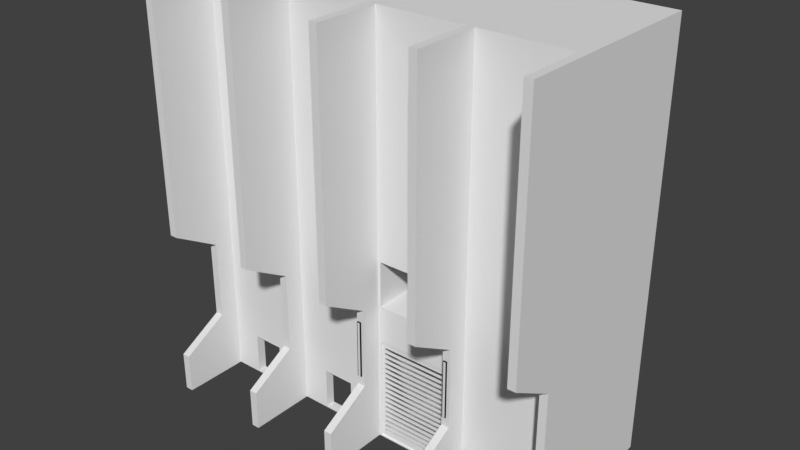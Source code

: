# Source: Entrance.blend  (saved by Blender 2.79.0; exported with 4.5.12 LTS)
import bpy
from mathutils import Matrix  # noqa: F401  (used for matrix-valued properties, if any)

bpy.ops.wm.read_factory_settings(use_empty=True)
scene = bpy.context.scene
scene.name = 'Scene'

# ---- collections
col_collection_1 = bpy.data.collections.new('Collection 1'); scene.collection.children.link(col_collection_1)

# ---- materials (node trees are filled in below, after node groups)
mat_gate = bpy.data.materials.new('Gate')
mat_gate.alpha_threshold = 0.0
mat_gate.use_transparent_shadow = False
mat_gate.roughness = 0.5
mat_illuminatorbody = bpy.data.materials.new('IlluminatorBody')
mat_illuminatorbody.alpha_threshold = 0.0
mat_illuminatorbody.use_transparent_shadow = False
mat_illuminatorbody.diffuse_color = (0.02026, 0.009252, 0.008138, 1.0)
mat_illuminatorbody.roughness = 0.5
mat_illuminatorlight = bpy.data.materials.new('IlluminatorLight')
mat_illuminatorlight.alpha_threshold = 0.0
mat_illuminatorlight.use_transparent_shadow = False
mat_illuminatorlight.roughness = 0.5
mat_concretewall = bpy.data.materials.new('ConcreteWall')
mat_concretewall.alpha_threshold = 0.0
mat_concretewall.use_transparent_shadow = False
mat_concretewall.roughness = 0.5

# ---- material node trees

# ---- world
world_world = bpy.data.worlds.new('World'); scene.world = world_world
world_world.color = (0.05088, 0.05088, 0.05088)
world_world.use_sun_shadow = False
world_world.sun_shadow_jitter_overblur = 0.0
world_world.cycles.sampling_method = 'MANUAL'

# ---- meshes
me_cylinder_001 = bpy.data.meshes.new('Cylinder.001')
me_cylinder_001.from_pydata([(-1.639e-09, 0.264, 0.6), (0.08158, 0.2511, 0.6), (0.1552, 0.2136, 0.6), (0.2136, 0.1552, 0.6), (0.2511, 0.08158, 0.6), (0.264, -2.514e-08, 0.6), (0.2511, -0.08158, 0.6), (0.2136, -0.1552, 0.6), (0.1552, -0.2136, 0.6), (0.08158, -0.2511, 0.6), (-8.766e-08, -0.264, 0.6), (-0.08158, -0.2511, 0.6), (-0.1552, -0.2136, 0.6), (-0.2136, -0.1552, 0.6), (-0.2511, -0.08158, 0.6), (-0.264, 2.413e-07, 0.6), (-0.2511, 0.08158, 0.6), (-0.2136, 0.1552, 0.6), (-0.1552, 0.2136, 0.6), (-0.08158, 0.2511, 0.6), (0.08158, 0.2511, 0.6), (-1.639e-09, 0.264, 0.6), (0.1552, 0.2136, 0.6), (0.2136, 0.1552, 0.6), (0.2511, 0.08158, 0.6), (0.264, -2.514e-08, 0.6), (0.2511, -0.08158, 0.6), (0.2136, -0.1552, 0.6), (0.1552, -0.2136, 0.6), (0.08158, -0.2511, 0.6), (-8.766e-08, -0.264, 0.6), (-0.08158, -0.2511, 0.6), (-0.1552, -0.2136, 0.6), (-0.2136, -0.1552, 0.6), (-0.2511, -0.08158, 0.6), (-0.264, 2.413e-07, 0.6), (-0.2511, 0.08158, 0.6), (-0.2136, 0.1552, 0.6), (-0.1552, 0.2136, 0.6), (-0.08158, 0.2511, 0.6), (0.08158, 0.2511, 0.62), (-1.639e-09, 0.264, 0.62), (0.1552, 0.2136, 0.62), (0.2136, 0.1552, 0.62), (0.2511, 0.08158, 0.62), (0.264, -2.514e-08, 0.62), (0.2511, -0.08158, 0.62), (0.2136, -0.1552, 0.62), (0.1552, -0.2136, 0.62), (0.08158, -0.2511, 0.62), (-8.766e-08, -0.264, 0.62), (-0.08158, -0.2511, 0.62), (-0.1552, -0.2136, 0.62), (-0.2136, -0.1552, 0.62), (-0.2511, -0.08158, 0.62), (-0.264, 2.413e-07, 0.62), (-0.2511, 0.08158, 0.62), (-0.2136, 0.1552, 0.62), (-0.1552, 0.2136, 0.62), (-0.08158, 0.2511, 0.62), (0.007526, 0.02316, 0.65), (1.395e-08, 0.02435, 0.65), (0.01431, 0.0197, 0.65), (0.0197, 0.01431, 0.65), (0.02316, 0.007526, 0.65), (0.02435, 5.136e-08, 0.65), (0.02316, -0.007526, 0.65), (0.0197, -0.01431, 0.65), (0.01431, -0.0197, 0.65), (0.007526, -0.02316, 0.65), (1.434e-08, -0.02435, 0.65), (-0.007526, -0.02316, 0.65), (-0.01431, -0.0197, 0.65), (-0.0197, -0.01431, 0.65), (-0.02316, -0.007526, 0.65), (-0.02435, 7.568e-08, 0.65), (-0.02316, 0.007526, 0.65), (-0.0197, 0.01431, 0.65), (-0.01431, 0.0197, 0.65), (-0.007526, 0.02316, 0.65), (0.01632, 0.05022, 0.64), (1.803e-08, 0.0528, 0.64), (0.03104, 0.04272, 0.64), (0.04272, 0.03104, 0.64), (0.05022, 0.01632, 0.64), (0.0528, 5.136e-08, 0.64), (0.05022, -0.01632, 0.64), (0.04272, -0.03104, 0.64), (0.03104, -0.04272, 0.64), (0.01632, -0.05022, 0.64), (8.26e-10, -0.0528, 0.64), (-0.01632, -0.05022, 0.64), (-0.03104, -0.04272, 0.64), (-0.04272, -0.03103, 0.64), (-0.05022, -0.01632, 0.64), (-0.0528, 1.046e-07, 0.64), (-0.05022, 0.01632, 0.64), (-0.04272, 0.03104, 0.64), (-0.03103, 0.04272, 0.64), (-0.01632, 0.05022, 0.64), (0.007526, 0.02316, 0.67), (1.395e-08, 0.02435, 0.67), (0.01431, 0.0197, 0.67), (0.0197, 0.01431, 0.67), (0.02316, 0.007526, 0.67), (0.02435, 5.136e-08, 0.67), (0.02316, -0.007526, 0.67), (0.0197, -0.01431, 0.67), (0.01431, -0.0197, 0.67), (0.007526, -0.02316, 0.67), (1.434e-08, -0.02435, 0.67), (-0.007526, -0.02316, 0.67), (-0.01431, -0.0197, 0.67), (-0.0197, -0.01431, 0.67), (-0.02316, -0.007526, 0.67), (-0.02435, 7.568e-08, 0.67), (-0.02316, 0.007526, 0.67), (-0.0197, 0.01431, 0.67), (-0.01431, 0.0197, 0.67), (-0.007526, 0.02316, 0.67), (0.01355, 0.04169, 0.68), (-2.146e-09, 0.04384, 0.68), (0.02577, 0.03546, 0.68), (0.03546, 0.02577, 0.68), (0.04169, 0.01355, 0.68), (0.04384, 4.073e-08, 0.68), (0.04169, -0.01355, 0.68), (0.03546, -0.02577, 0.68), (0.02577, -0.03546, 0.68), (0.01355, -0.04169, 0.68), (-1.442e-09, -0.04384, 0.68), (-0.01355, -0.04169, 0.68), (-0.02577, -0.03546, 0.68), (-0.03546, -0.02577, 0.68), (-0.04169, -0.01355, 0.68), (-0.04384, 8.451e-08, 0.68), (-0.04169, 0.01355, 0.68), (-0.03546, 0.02577, 0.68), (-0.02577, 0.03546, 0.68), (-0.01355, 0.04169, 0.68), (0.00603, 0.01856, 0.71), (7.297e-09, 0.01951, 0.71), (0.01147, 0.01579, 0.71), (0.01579, 0.01147, 0.71), (0.01856, 0.00603, 0.71), (0.01951, 3.743e-08, 0.71), (0.01856, -0.00603, 0.71), (0.01579, -0.01147, 0.71), (0.01147, -0.01579, 0.71), (0.00603, -0.01856, 0.71), (2.91e-08, -0.01951, 0.71), (-0.00603, -0.01856, 0.71), (-0.01147, -0.01579, 0.71), (-0.01579, -0.01147, 0.71), (-0.01856, -0.00603, 0.71), (-0.01951, 6.157e-08, 0.71), (-0.01856, 0.00603, 0.71), (-0.01579, 0.01147, 0.71), (-0.01147, 0.01579, 0.71), (-0.00603, 0.01856, 0.71), (0.01355, 0.04169, 0.7), (9.499e-09, 0.04384, 0.7), (0.02577, 0.03546, 0.7), (0.03546, 0.02577, 0.7), (0.04169, 0.01355, 0.7), (0.04384, 4.073e-08, 0.7), (0.04169, -0.01355, 0.7), (0.03546, -0.02577, 0.7), (0.02577, -0.03546, 0.7), (0.01355, -0.04169, 0.7), (1.02e-08, -0.04384, 0.7), (-0.01355, -0.04169, 0.7), (-0.02577, -0.03546, 0.7), (-0.03546, -0.02577, 0.7), (-0.04169, -0.01355, 0.7), (-0.04384, 8.451e-08, 0.7), (-0.04169, 0.01355, 0.7), (-0.03546, 0.02577, 0.7), (-0.02577, 0.03546, 0.7), (-0.01355, 0.04169, 0.7)], [], [(4, 5, 45, 44), (20, 21, 39, 38, 37, 36, 35, 34, 33, 32, 31, 30, 29, 28, 27, 26, 25, 24, 23, 22), (8, 7, 27, 28), (1, 0, 21, 20), (16, 15, 35, 36), (9, 8, 28, 29), (2, 1, 20, 22), (17, 16, 36, 37), (10, 9, 29, 30), (3, 2, 22, 23), (18, 17, 37, 38), (11, 10, 30, 31), (4, 3, 23, 24), (19, 18, 38, 39), (12, 11, 31, 32), (5, 4, 24, 25), (0, 19, 39, 21), (13, 12, 32, 33), (6, 5, 25, 26), (14, 13, 33, 34), (7, 6, 26, 27), (15, 14, 34, 35), (58, 59, 99, 98), (19, 0, 41, 59), (12, 13, 53, 52), (5, 6, 46, 45), (13, 14, 54, 53), (6, 7, 47, 46), (14, 15, 55, 54), (7, 8, 48, 47), (0, 1, 40, 41), (15, 16, 56, 55), (8, 9, 49, 48), (1, 2, 42, 40), (16, 17, 57, 56), (9, 10, 50, 49), (2, 3, 43, 42), (17, 18, 58, 57), (10, 11, 51, 50), (3, 4, 44, 43), (18, 19, 59, 58), (11, 12, 52, 51), (72, 73, 113, 112), (51, 52, 92, 91), (44, 45, 85, 84), (59, 41, 81, 99), (52, 53, 93, 92), (45, 46, 86, 85), (53, 54, 94, 93), (46, 47, 87, 86), (54, 55, 95, 94), (47, 48, 88, 87), (41, 40, 80, 81), (55, 56, 96, 95), (48, 49, 89, 88), (40, 42, 82, 80), (56, 57, 97, 96), (49, 50, 90, 89), (42, 43, 83, 82), (57, 58, 98, 97), (50, 51, 91, 90), (43, 44, 84, 83), (60, 61, 81, 80), (62, 60, 80, 82), (63, 62, 82, 83), (64, 63, 83, 84), (65, 64, 84, 85), (66, 65, 85, 86), (67, 66, 86, 87), (68, 67, 87, 88), (69, 68, 88, 89), (70, 69, 89, 90), (71, 70, 90, 91), (72, 71, 91, 92), (73, 72, 92, 93), (74, 73, 93, 94), (75, 74, 94, 95), (76, 75, 95, 96), (77, 76, 96, 97), (78, 77, 97, 98), (79, 78, 98, 99), (61, 79, 99, 81), (109, 110, 130, 129), (65, 66, 106, 105), (73, 74, 114, 113), (66, 67, 107, 106), (74, 75, 115, 114), (67, 68, 108, 107), (61, 60, 100, 101), (75, 76, 116, 115), (68, 69, 109, 108), (60, 62, 102, 100), (76, 77, 117, 116), (69, 70, 110, 109), (62, 63, 103, 102), (77, 78, 118, 117), (70, 71, 111, 110), (63, 64, 104, 103), (78, 79, 119, 118), (71, 72, 112, 111), (64, 65, 105, 104), (79, 61, 101, 119), (126, 127, 167, 166), (102, 103, 123, 122), (117, 118, 138, 137), (110, 111, 131, 130), (103, 104, 124, 123), (118, 119, 139, 138), (111, 112, 132, 131), (104, 105, 125, 124), (119, 101, 121, 139), (112, 113, 133, 132), (105, 106, 126, 125), (113, 114, 134, 133), (106, 107, 127, 126), (114, 115, 135, 134), (107, 108, 128, 127), (101, 100, 120, 121), (115, 116, 136, 135), (108, 109, 129, 128), (100, 102, 122, 120), (116, 117, 137, 136), (140, 142, 143, 144, 145, 146, 147, 148, 149, 150, 151, 152, 153, 154, 155, 156, 157, 158, 159, 141), (134, 135, 175, 174), (127, 128, 168, 167), (121, 120, 160, 161), (135, 136, 176, 175), (128, 129, 169, 168), (120, 122, 162, 160), (136, 137, 177, 176), (129, 130, 170, 169), (122, 123, 163, 162), (137, 138, 178, 177), (130, 131, 171, 170), (123, 124, 164, 163), (138, 139, 179, 178), (131, 132, 172, 171), (124, 125, 165, 164), (139, 121, 161, 179), (132, 133, 173, 172), (125, 126, 166, 165), (133, 134, 174, 173), (140, 141, 161, 160), (142, 140, 160, 162), (143, 142, 162, 163), (144, 143, 163, 164), (145, 144, 164, 165), (146, 145, 165, 166), (147, 146, 166, 167), (148, 147, 167, 168), (149, 148, 168, 169), (150, 149, 169, 170), (151, 150, 170, 171), (152, 151, 171, 172), (153, 152, 172, 173), (154, 153, 173, 174), (155, 154, 174, 175), (156, 155, 175, 176), (157, 156, 176, 177), (158, 157, 177, 178), (159, 158, 178, 179), (141, 159, 179, 161)])
me_cylinder_001.use_remesh_preserve_volume = False
me_cylinder_001.use_remesh_preserve_attributes = False
me_cylinder_001.use_mirror_vertex_groups = False
me_cylinder_001.update()
me_cylinder = bpy.data.meshes.new('Cylinder')
me_cylinder.from_pydata([(0.0, 0.2, 0.0), (-1.49e-09, 0.24, 0.6), (0.0618, 0.1902, 0.0), (0.07416, 0.2283, 0.6), (0.1176, 0.1618, 0.0), (0.1411, 0.1942, 0.6), (0.1618, 0.1176, 0.0), (0.1942, 0.1411, 0.6), (0.1902, 0.0618, 0.0), (0.2283, 0.07416, 0.6), (0.2, -8.742e-09, 0.0), (0.24, -2.286e-08, 0.6), (0.1902, -0.0618, 0.0), (0.2283, -0.07416, 0.6), (0.1618, -0.1176, 0.0), (0.1942, -0.1411, 0.6), (0.1176, -0.1618, 0.0), (0.1411, -0.1942, 0.6), (0.0618, -0.1902, 0.0), (0.07416, -0.2283, 0.6), (-6.517e-08, -0.2, 0.0), (-7.969e-08, -0.24, 0.6), (-0.0618, -0.1902, 0.0), (-0.07416, -0.2283, 0.6), (-0.1176, -0.1618, 0.0), (-0.1411, -0.1942, 0.6), (-0.1618, -0.1176, 0.0), (-0.1942, -0.1411, 0.6), (-0.1902, -0.0618, 0.0), (-0.2283, -0.07416, 0.6), (-0.2, 1.931e-07, 0.0), (-0.24, 2.194e-07, 0.6), (-0.1902, 0.0618, 0.0), (-0.2283, 0.07416, 0.6), (-0.1618, 0.1176, 0.0), (-0.1942, 0.1411, 0.6), (-0.1176, 0.1618, 0.0), (-0.1411, 0.1942, 0.6), (-0.0618, 0.1902, 0.0), (-0.07416, 0.2283, 0.6)], [], [(0, 1, 3, 2), (2, 3, 5, 4), (4, 5, 7, 6), (6, 7, 9, 8), (8, 9, 11, 10), (10, 11, 13, 12), (12, 13, 15, 14), (14, 15, 17, 16), (16, 17, 19, 18), (18, 19, 21, 20), (20, 21, 23, 22), (22, 23, 25, 24), (24, 25, 27, 26), (26, 27, 29, 28), (28, 29, 31, 30), (30, 31, 33, 32), (32, 33, 35, 34), (34, 35, 37, 36), (3, 1, 39, 37, 35, 33, 31, 29, 27, 25, 23, 21, 19, 17, 15, 13, 11, 9, 7, 5), (36, 37, 39, 38), (38, 39, 1, 0), (0, 2, 4, 6, 8, 10, 12, 14, 16, 18, 20, 22, 24, 26, 28, 30, 32, 34, 36, 38)])
me_cylinder.use_remesh_preserve_volume = False
me_cylinder.use_remesh_preserve_attributes = False
me_cylinder.use_mirror_vertex_groups = False
me_cylinder.update()
me_plane_003 = bpy.data.meshes.new('Plane.003')
me_plane_003.from_pydata([(-6.7, 3.1, 0.4), (-6.7, 3.1, 0.1), (-0.5, 3.1, 0.4), (-0.5, 3.1, 0.1), (-0.7667, 3.1, 0.4), (-6.433, 3.1, 0.4), (-0.7667, 3.1, 0.1), (-6.433, 3.1, 0.1), (-6.7, 3.1, 7.9), (-6.7, 3.1, 7.6), (-0.5, 3.1, 7.9), (-0.5, 3.1, 7.6), (-0.7667, 3.1, 7.9), (-6.433, 3.1, 7.9), (-0.7667, 3.1, 7.6), (-6.433, 3.1, 7.6), (-6.7, 3.1, 0.4), (-0.5, 3.1, 0.4), (-6.7, 3.1, 0.5), (-0.5, 3.1, 0.5), (-0.7667, 3.1, 0.4), (-6.433, 3.1, 0.4), (-0.7667, 3.1, 0.5), (-6.433, 3.1, 0.5), (-6.7, 3.1, 0.7), (-0.5, 3.1, 0.7), (-0.7667, 3.1, 0.7), (-6.433, 3.1, 0.7), (-6.7, 3.1, 0.8), (-0.5, 3.1, 0.8), (-0.7667, 3.1, 0.8), (-6.433, 3.1, 0.8), (-6.7, 3.1, 0.8), (-0.5, 3.1, 0.8), (-6.7, 3.1, 0.9), (-0.5, 3.1, 0.9), (-0.7667, 3.1, 0.8), (-6.433, 3.1, 0.8), (-0.7667, 3.1, 0.9), (-6.433, 3.1, 0.9), (-6.7, 3.1, 1.1), (-0.5, 3.1, 1.1), (-0.7667, 3.1, 1.1), (-6.433, 3.1, 1.1), (-6.7, 3.1, 1.2), (-0.5, 3.1, 1.2), (-0.7667, 3.1, 1.2), (-6.433, 3.1, 1.2), (-6.7, 3.1, 1.2), (-0.5, 3.1, 1.2), (-6.7, 3.1, 1.3), (-0.5, 3.1, 1.3), (-0.7667, 3.1, 1.2), (-6.433, 3.1, 1.2), (-0.7667, 3.1, 1.3), (-6.433, 3.1, 1.3), (-6.7, 3.1, 1.5), (-0.5, 3.1, 1.5), (-0.7667, 3.1, 1.5), (-6.433, 3.1, 1.5), (-6.7, 3.1, 1.6), (-0.5, 3.1, 1.6), (-0.7667, 3.1, 1.6), (-6.433, 3.1, 1.6), (-6.7, 3.1, 1.6), (-0.5, 3.1, 1.6), (-6.7, 3.1, 1.7), (-0.5, 3.1, 1.7), (-0.7667, 3.1, 1.6), (-6.433, 3.1, 1.6), (-0.7667, 3.1, 1.7), (-6.433, 3.1, 1.7), (-6.7, 3.1, 1.9), (-0.5, 3.1, 1.9), (-0.7667, 3.1, 1.9), (-6.433, 3.1, 1.9), (-6.7, 3.1, 2.0), (-0.5, 3.1, 2.0), (-0.7667, 3.1, 2.0), (-6.433, 3.1, 2.0), (-6.7, 3.1, 2.0), (-0.5, 3.1, 2.0), (-6.7, 3.1, 2.1), (-0.5, 3.1, 2.1), (-0.7667, 3.1, 2.0), (-6.433, 3.1, 2.0), (-0.7667, 3.1, 2.1), (-6.433, 3.1, 2.1), (-6.7, 3.1, 2.3), (-0.5, 3.1, 2.3), (-0.7667, 3.1, 2.3), (-6.433, 3.1, 2.3), (-6.7, 3.1, 2.4), (-0.5, 3.1, 2.4), (-0.7667, 3.1, 2.4), (-6.433, 3.1, 2.4), (-6.7, 3.1, 2.4), (-0.5, 3.1, 2.4), (-6.7, 3.1, 2.5), (-0.5, 3.1, 2.5), (-0.7667, 3.1, 2.4), (-6.433, 3.1, 2.4), (-0.7667, 3.1, 2.5), (-6.433, 3.1, 2.5), (-6.7, 3.1, 2.7), (-0.5, 3.1, 2.7), (-0.7667, 3.1, 2.7), (-6.433, 3.1, 2.7), (-6.7, 3.1, 2.8), (-0.5, 3.1, 2.8), (-0.7667, 3.1, 2.8), (-6.433, 3.1, 2.8), (-6.7, 3.1, 2.8), (-0.5, 3.1, 2.8), (-6.7, 3.1, 2.9), (-0.5, 3.1, 2.9), (-0.7667, 3.1, 2.8), (-6.433, 3.1, 2.8), (-0.7667, 3.1, 2.9), (-6.433, 3.1, 2.9), (-6.7, 3.1, 3.1), (-0.5, 3.1, 3.1), (-0.7667, 3.1, 3.1), (-6.433, 3.1, 3.1), (-6.7, 3.1, 3.2), (-0.5, 3.1, 3.2), (-0.7667, 3.1, 3.2), (-6.433, 3.1, 3.2), (-6.7, 3.1, 3.2), (-0.5, 3.1, 3.2), (-6.7, 3.1, 3.3), (-0.5, 3.1, 3.3), (-0.7667, 3.1, 3.2), (-6.433, 3.1, 3.2), (-0.7667, 3.1, 3.3), (-6.433, 3.1, 3.3), (-6.7, 3.1, 3.5), (-0.5, 3.1, 3.5), (-0.7667, 3.1, 3.5), (-6.433, 3.1, 3.5), (-6.7, 3.1, 3.6), (-0.5, 3.1, 3.6), (-0.7667, 3.1, 3.6), (-6.433, 3.1, 3.6), (-6.7, 3.1, 3.6), (-0.5, 3.1, 3.6), (-6.7, 3.1, 3.7), (-0.5, 3.1, 3.7), (-0.7667, 3.1, 3.6), (-6.433, 3.1, 3.6), (-0.7667, 3.1, 3.7), (-6.433, 3.1, 3.7), (-6.7, 3.1, 3.9), (-0.5, 3.1, 3.9), (-0.7667, 3.1, 3.9), (-6.433, 3.1, 3.9), (-6.7, 3.1, 4.0), (-0.5, 3.1, 4.0), (-0.7667, 3.1, 4.0), (-6.433, 3.1, 4.0), (-6.7, 3.1, 4.0), (-0.5, 3.1, 4.0), (-6.7, 3.1, 4.1), (-0.5, 3.1, 4.1), (-0.7667, 3.1, 4.0), (-6.433, 3.1, 4.0), (-0.7667, 3.1, 4.1), (-6.433, 3.1, 4.1), (-6.7, 3.1, 4.3), (-0.5, 3.1, 4.3), (-0.7667, 3.1, 4.3), (-6.433, 3.1, 4.3), (-6.7, 3.1, 4.4), (-0.5, 3.1, 4.4), (-0.7667, 3.1, 4.4), (-6.433, 3.1, 4.4), (-6.7, 3.1, 4.4), (-0.5, 3.1, 4.4), (-6.7, 3.1, 4.5), (-0.5, 3.1, 4.5), (-0.7667, 3.1, 4.4), (-6.433, 3.1, 4.4), (-0.7667, 3.1, 4.5), (-6.433, 3.1, 4.5), (-6.7, 3.1, 4.7), (-0.5, 3.1, 4.7), (-0.7667, 3.1, 4.7), (-6.433, 3.1, 4.7), (-6.7, 3.1, 4.8), (-0.5, 3.1, 4.8), (-0.7667, 3.1, 4.8), (-6.433, 3.1, 4.8), (-6.7, 3.1, 4.8), (-0.5, 3.1, 4.8), (-6.7, 3.1, 4.9), (-0.5, 3.1, 4.9), (-0.7667, 3.1, 4.8), (-6.433, 3.1, 4.8), (-0.7667, 3.1, 4.9), (-6.433, 3.1, 4.9), (-6.7, 3.1, 5.1), (-0.5, 3.1, 5.1), (-0.7667, 3.1, 5.1), (-6.433, 3.1, 5.1), (-6.7, 3.1, 5.2), (-0.5, 3.1, 5.2), (-0.7667, 3.1, 5.2), (-6.433, 3.1, 5.2), (-6.7, 3.1, 5.2), (-0.5, 3.1, 5.2), (-6.7, 3.1, 5.3), (-0.5, 3.1, 5.3), (-0.7667, 3.1, 5.2), (-6.433, 3.1, 5.2), (-0.7667, 3.1, 5.3), (-6.433, 3.1, 5.3), (-6.7, 3.1, 5.5), (-0.5, 3.1, 5.5), (-0.7667, 3.1, 5.5), (-6.433, 3.1, 5.5), (-6.7, 3.1, 5.6), (-0.5, 3.1, 5.6), (-0.7667, 3.1, 5.6), (-6.433, 3.1, 5.6), (-6.7, 3.1, 5.6), (-0.5, 3.1, 5.6), (-6.7, 3.1, 5.7), (-0.5, 3.1, 5.7), (-0.7667, 3.1, 5.6), (-6.433, 3.1, 5.6), (-0.7667, 3.1, 5.7), (-6.433, 3.1, 5.7), (-6.7, 3.1, 5.9), (-0.5, 3.1, 5.9), (-0.7667, 3.1, 5.9), (-6.433, 3.1, 5.9), (-6.7, 3.1, 6.0), (-0.5, 3.1, 6.0), (-0.7667, 3.1, 6.0), (-6.433, 3.1, 6.0), (-6.7, 3.1, 6.0), (-0.5, 3.1, 6.0), (-6.7, 3.1, 6.1), (-0.5, 3.1, 6.1), (-0.7667, 3.1, 6.0), (-6.433, 3.1, 6.0), (-0.7667, 3.1, 6.1), (-6.433, 3.1, 6.1), (-6.7, 3.1, 6.3), (-0.5, 3.1, 6.3), (-0.7667, 3.1, 6.3), (-6.433, 3.1, 6.3), (-6.7, 3.1, 6.4), (-0.5, 3.1, 6.4), (-0.7667, 3.1, 6.4), (-6.433, 3.1, 6.4), (-6.7, 3.1, 6.4), (-0.5, 3.1, 6.4), (-6.7, 3.1, 6.5), (-0.5, 3.1, 6.5), (-0.7667, 3.1, 6.4), (-6.433, 3.1, 6.4), (-0.7667, 3.1, 6.5), (-6.433, 3.1, 6.5), (-6.7, 3.1, 6.7), (-0.5, 3.1, 6.7), (-0.7667, 3.1, 6.7), (-6.433, 3.1, 6.7), (-6.7, 3.1, 6.8), (-0.5, 3.1, 6.8), (-0.7667, 3.1, 6.8), (-6.433, 3.1, 6.8), (-6.7, 3.1, 6.8), (-0.5, 3.1, 6.8), (-6.7, 3.1, 6.9), (-0.5, 3.1, 6.9), (-0.7667, 3.1, 6.8), (-6.433, 3.1, 6.8), (-0.7667, 3.1, 6.9), (-6.433, 3.1, 6.9), (-6.7, 3.1, 7.1), (-0.5, 3.1, 7.1), (-0.7667, 3.1, 7.1), (-6.433, 3.1, 7.1), (-6.7, 3.1, 7.2), (-0.5, 3.1, 7.2), (-0.7667, 3.1, 7.2), (-6.433, 3.1, 7.2), (-6.7, 3.1, 7.2), (-0.5, 3.1, 7.2), (-6.7, 3.1, 7.3), (-0.5, 3.1, 7.3), (-0.7667, 3.1, 7.2), (-6.433, 3.1, 7.2), (-0.7667, 3.1, 7.3), (-6.433, 3.1, 7.3), (-6.7, 3.1, 7.5), (-0.5, 3.1, 7.5), (-0.7667, 3.1, 7.5), (-6.433, 3.1, 7.5), (-6.7, 3.1, 7.6), (-0.5, 3.1, 7.6), (-0.7667, 3.1, 7.6), (-6.433, 3.1, 7.6)], [], [(5, 0, 1, 7), (2, 4, 6, 3), (4, 5, 7, 6), (13, 8, 9, 15), (10, 12, 14, 11), (12, 13, 15, 14), (20, 17, 19, 22), (16, 21, 23, 18), (21, 20, 22, 23), (22, 19, 25, 26), (18, 23, 27, 24), (26, 25, 29, 30), (24, 27, 31, 28), (30, 31, 27, 26), (36, 33, 35, 38), (32, 37, 39, 34), (37, 36, 38, 39), (38, 35, 41, 42), (34, 39, 43, 40), (42, 41, 45, 46), (40, 43, 47, 44), (46, 47, 43, 42), (52, 49, 51, 54), (48, 53, 55, 50), (53, 52, 54, 55), (54, 51, 57, 58), (50, 55, 59, 56), (58, 57, 61, 62), (56, 59, 63, 60), (62, 63, 59, 58), (68, 65, 67, 70), (64, 69, 71, 66), (69, 68, 70, 71), (70, 67, 73, 74), (66, 71, 75, 72), (74, 73, 77, 78), (72, 75, 79, 76), (78, 79, 75, 74), (84, 81, 83, 86), (80, 85, 87, 82), (85, 84, 86, 87), (86, 83, 89, 90), (82, 87, 91, 88), (90, 89, 93, 94), (88, 91, 95, 92), (94, 95, 91, 90), (100, 97, 99, 102), (96, 101, 103, 98), (101, 100, 102, 103), (102, 99, 105, 106), (98, 103, 107, 104), (106, 105, 109, 110), (104, 107, 111, 108), (110, 111, 107, 106), (116, 113, 115, 118), (112, 117, 119, 114), (117, 116, 118, 119), (118, 115, 121, 122), (114, 119, 123, 120), (122, 121, 125, 126), (120, 123, 127, 124), (126, 127, 123, 122), (132, 129, 131, 134), (128, 133, 135, 130), (133, 132, 134, 135), (134, 131, 137, 138), (130, 135, 139, 136), (138, 137, 141, 142), (136, 139, 143, 140), (142, 143, 139, 138), (148, 145, 147, 150), (144, 149, 151, 146), (149, 148, 150, 151), (150, 147, 153, 154), (146, 151, 155, 152), (154, 153, 157, 158), (152, 155, 159, 156), (158, 159, 155, 154), (164, 161, 163, 166), (160, 165, 167, 162), (165, 164, 166, 167), (166, 163, 169, 170), (162, 167, 171, 168), (170, 169, 173, 174), (168, 171, 175, 172), (174, 175, 171, 170), (180, 177, 179, 182), (176, 181, 183, 178), (181, 180, 182, 183), (182, 179, 185, 186), (178, 183, 187, 184), (186, 185, 189, 190), (184, 187, 191, 188), (190, 191, 187, 186), (196, 193, 195, 198), (192, 197, 199, 194), (197, 196, 198, 199), (198, 195, 201, 202), (194, 199, 203, 200), (202, 201, 205, 206), (200, 203, 207, 204), (206, 207, 203, 202), (212, 209, 211, 214), (208, 213, 215, 210), (213, 212, 214, 215), (214, 211, 217, 218), (210, 215, 219, 216), (218, 217, 221, 222), (216, 219, 223, 220), (222, 223, 219, 218), (228, 225, 227, 230), (224, 229, 231, 226), (229, 228, 230, 231), (230, 227, 233, 234), (226, 231, 235, 232), (234, 233, 237, 238), (232, 235, 239, 236), (238, 239, 235, 234), (244, 241, 243, 246), (240, 245, 247, 242), (245, 244, 246, 247), (246, 243, 249, 250), (242, 247, 251, 248), (250, 249, 253, 254), (248, 251, 255, 252), (254, 255, 251, 250), (260, 257, 259, 262), (256, 261, 263, 258), (261, 260, 262, 263), (262, 259, 265, 266), (258, 263, 267, 264), (266, 265, 269, 270), (264, 267, 271, 268), (270, 271, 267, 266), (276, 273, 275, 278), (272, 277, 279, 274), (277, 276, 278, 279), (278, 275, 281, 282), (274, 279, 283, 280), (282, 281, 285, 286), (280, 283, 287, 284), (286, 287, 283, 282), (292, 289, 291, 294), (288, 293, 295, 290), (293, 292, 294, 295), (294, 291, 297, 298), (290, 295, 299, 296), (298, 297, 301, 302), (296, 299, 303, 300), (302, 303, 299, 298)])
me_plane_003.materials.append(mat_gate)
me_plane_003.use_remesh_preserve_volume = False
me_plane_003.use_remesh_preserve_attributes = False
me_plane_003.use_mirror_vertex_groups = False
me_plane_003.update()
me_cube = bpy.data.meshes.new('Cube')
me_cube.from_pydata([(-0.06368, 0.0, -2.114), (-0.06368, 0.0, 2.114), (-0.1, 0.1, -2.15), (-0.1, 0.1, 2.15), (0.06368, 0.0, -2.114), (0.06368, 0.0, 2.114), (0.1, 0.1, -2.15), (0.1, 0.1, 2.15), (-0.1, 0.0, -2.15), (-0.1, 0.0, 2.15), (0.1, 0.0, 2.15), (0.1, 0.0, -2.15), (-5.207, 0.0, -2.114), (-5.207, 0.0, 2.114), (-5.243, 0.1, -2.15), (-5.243, 0.1, 2.15), (-5.079, 0.0, -2.114), (-5.079, 0.0, 2.114), (-5.043, 0.1, -2.15), (-5.043, 0.1, 2.15), (-5.243, 0.0, -2.15), (-5.243, 0.0, 2.15), (-5.043, 0.0, 2.15), (-5.043, 0.0, -2.15)], [(8, 11), (20, 23)], [(8, 9, 3, 2), (2, 3, 7, 6), (4, 5, 1, 0), (0, 1, 9, 8), (6, 7, 10, 11), (9, 10, 7, 3), (9, 1, 5, 10), (11, 10, 5, 4), (20, 21, 15, 14), (14, 15, 19, 18), (16, 17, 13, 12), (12, 13, 21, 20), (18, 19, 22, 23), (21, 22, 19, 15), (21, 13, 17, 22), (23, 22, 17, 16)])
me_cube.polygons.foreach_set('material_index', [0, 0, 1, 0, 0, 0, 0, 0, 0, 0, 1, 0, 0, 0, 0, 0])
_uv = me_cube.uv_layers.new(name='UVMap')
_uv.uv.foreach_set('vector', [1.0, 0.05478, 0.5037, 0.0547, 0.5037, 0.04316, 1.0, 0.04324, 1.0, 0.04324, 0.5037, 0.04316, 0.5037, 0.02008, 1.0, 0.02016, 2.739e-05, 0.02419, 0.4879, 0.02427, 0.4879, 0.03897, 2.515e-05, 0.03889, 0.9959, 0.0633, 0.5123, 0.0633, 0.5037, 0.0547, 1.0, 0.05478, 1.0, 0.02016, 0.5037, 0.02008, 0.5037, 0.008537, 1.0, 0.008617, 0.4921, 0.04316, 0.4921, 0.02008, 0.5037, 0.02008, 0.5037, 0.04316, 0.4921, 0.04316, 0.4879, 0.03897, 0.4879, 0.02427, 0.4921, 0.02008, 1.0, 0.008617, 0.5037, 0.008537, 0.5078, 2.515e-05, 0.9914, 2.851e-05, 1.0, 0.05478, 0.5037, 0.0547, 0.5037, 0.04316, 1.0, 0.04324, 1.0, 0.04324, 0.5037, 0.04316, 0.5037, 0.02008, 1.0, 0.02016, 2.739e-05, 0.02419, 0.4879, 0.02427, 0.4879, 0.03897, 2.515e-05, 0.03889, 0.9959, 0.0633, 0.5123, 0.0633, 0.5037, 0.0547, 1.0, 0.05478, 1.0, 0.02016, 0.5037, 0.02008, 0.5037, 0.008537, 1.0, 0.008617, 0.4921, 0.04316, 0.4921, 0.02008, 0.5037, 0.02008, 0.5037, 0.04316, 0.4921, 0.04316, 0.4879, 0.03897, 0.4879, 0.02427, 0.4921, 0.02008, 1.0, 0.008617, 0.5037, 0.008537, 0.5078, 2.515e-05, 0.9914, 2.851e-05])
me_cube.materials.append(mat_illuminatorbody)
me_cube.materials.append(mat_illuminatorlight)
me_cube.use_remesh_preserve_volume = False
me_cube.use_remesh_preserve_attributes = False
me_cube.use_mirror_vertex_groups = False
me_cube.update()
me_plane_002 = bpy.data.meshes.new('Plane.002')
me_plane_002.from_pydata([(-3.4, 0.7, 4.9), (-3.4, 0.7, -2.9), (2.8, 0.7, 4.9), (2.8, 0.7, -2.9), (2.8, 0.7, 11.1), (-3.4, 0.7, 11.1), (-3.4, 0.7, 7.7), (2.8, 0.7, 7.7), (5.7, 0.7, 0.2), (5.7, 0.7, -2.9), (8.1, 0.7, 0.2), (8.1, 0.7, -2.9), (-3.4, 7.7, 4.9), (-3.4, 7.7, -2.9), (2.8, 7.7, 4.9), (2.8, 7.7, -2.9), (2.8, 7.7, 11.1), (-3.4, 7.7, 11.1), (-3.4, 7.7, 7.7), (2.8, 7.7, 7.7), (3.8, 0.7, 0.2), (3.8, 0.7, -2.9), (10.0, 0.7, 0.2), (10.0, 0.7, -2.9), (3.8, 6.8, 0.2), (3.8, 6.8, -2.9), (10.0, 6.8, 0.2), (10.0, 6.8, -2.9), (5.7, 0.7, 1.5), (8.1, 0.7, 1.5), (3.8, 0.7, 1.5), (10.0, 0.7, 1.5), (3.8, 6.8, 1.5), (10.0, 6.8, 1.5)], [], [(0, 1, 13, 12), (6, 7, 19, 18), (3, 2, 14, 15), (4, 5, 17, 16), (8, 9, 21, 20), (5, 6, 18, 17), (11, 10, 22, 23), (2, 0, 12, 14), (1, 3, 15, 13), (7, 4, 16, 19), (20, 21, 25, 24), (23, 22, 26, 27), (22, 10, 29, 31), (8, 20, 30, 28), (10, 8, 28, 29), (26, 22, 31, 33), (20, 24, 32, 30), (31, 30, 32, 33), (21, 23, 27, 25), (14, 12, 13, 15)])
_uv = me_plane_002.uv_layers.new(name='UVMap')
_uv.uv.foreach_set('vector', [0.2454, 0.02778, 0.2454, 0.2444, 0.03067, 0.2444, 0.03067, 0.02778, 0.2822, 0.3, 0.4724, 0.3, 0.4724, 0.4944, 0.2822, 0.4944, 0.3067, 0.2444, 0.3067, 0.02778, 0.5215, 0.02778, 0.5215, 0.2444, 0.773, 0.2222, 0.5828, 0.2222, 0.5828, 0.02778, 0.773, 0.02778, 0.8773, 0.6028, 0.7822, 0.6028, 0.7822, 0.55, 0.8773, 0.55, 0.6994, 0.7778, 0.8037, 0.7778, 0.8037, 0.9722, 0.6994, 0.9722, 0.7822, 0.6694, 0.8773, 0.6694, 0.8773, 0.7222, 0.7822, 0.7222, 0.2822, 0.55, 0.4724, 0.55, 0.4724, 0.7444, 0.2822, 0.7444, 0.5337, 0.3, 0.7239, 0.3, 0.7239, 0.4944, 0.5337, 0.4944, 0.638, 0.9722, 0.5337, 0.9722, 0.5337, 0.7778, 0.638, 0.7778, 0.8252, 0.3, 0.9202, 0.3, 0.9202, 0.4694, 0.8252, 0.4694, 0.9693, 0.1972, 0.8742, 0.1972, 0.8742, 0.02778, 0.9693, 0.02778, 0.8773, 0.7222, 0.8773, 0.6694, 0.9172, 0.6694, 0.9172, 0.7222, 0.8773, 0.6028, 0.8773, 0.55, 0.9172, 0.55, 0.9172, 0.6028, 0.8773, 0.6694, 0.8773, 0.6028, 0.9172, 0.6028, 0.9172, 0.6694, 0.8742, 0.02778, 0.8742, 0.1972, 0.8344, 0.1972, 0.8344, 0.02778, 0.8252, 0.3, 0.8252, 0.4694, 0.7853, 0.4694, 0.7853, 0.3, 0.7209, 0.55, 0.7209, 0.7222, 0.5337, 0.7222, 0.5337, 0.55, 0.03067, 0.7444, 0.03067, 0.5722, 0.2178, 0.5722, 0.2178, 0.7444, 0.03067, 0.3, 0.2209, 0.3, 0.2209, 0.5167, 0.03067, 0.5167])
me_plane_002.use_remesh_preserve_volume = False
me_plane_002.use_remesh_preserve_attributes = False
me_plane_002.use_mirror_vertex_groups = False
me_plane_002.update()
me_plane_001 = bpy.data.meshes.new('Plane.001')
me_plane_001.from_pydata([(-3.6, -2.159e-05, -3.0), (3.0, -2.159e-05, -3.0), (-3.6, 2.159e-05, 7.5), (3.0, 2.159e-05, 7.5), (-3.4, 0.7, 4.9), (-3.4, 0.7, -2.9), (2.8, 0.7, 4.9), (2.8, 0.7, -2.9), (-3.4, -1.097e-05, -2.9), (-3.4, -1.097e-05, 4.9), (2.8, -1.097e-05, -2.9), (2.8, -1.097e-05, 4.9), (-3.6, 2.159e-05, 7.5), (3.0, 2.159e-05, 7.5), (-3.6, 2.159e-05, 28.3), (3.0, 2.159e-05, 28.3), (2.8, -1.097e-05, 11.1), (2.8, -1.097e-05, 7.7), (-3.4, -1.097e-05, 7.7), (-3.4, -1.097e-05, 11.1), (2.8, 0.7, 11.1), (-3.4, 0.7, 11.1), (-3.4, 0.7, 7.7), (2.8, 0.7, 7.7), (3.6, -2.159e-05, -3.0), (10.2, -2.159e-05, -3.0), (3.6, 2.159e-05, 2.0), (10.2, 2.159e-05, 2.0), (5.7, 0.7, 0.2), (5.7, 0.7, -2.9), (8.1, 0.7, 0.2), (8.1, 0.7, -2.9), (5.7, -1.097e-05, -2.9), (5.7, -1.097e-05, 0.2), (8.1, -1.097e-05, -2.9), (8.1, -1.097e-05, 0.2), (10.2, 2.159e-05, 28.3), (3.6, 2.159e-05, 28.3), (10.8, -1.097e-05, -3.0), (10.8, 10.2, -3.0), (10.8, 10.2, 28.3), (10.8, 2.062e-05, 28.3), (-10.8, -2.159e-05, -3.0), (-4.2, -2.159e-05, -3.0), (-10.8, 2.159e-05, 2.0), (-4.2, 2.159e-05, 2.0), (-8.7, 0.7, 0.2), (-8.7, 0.7, -2.9), (-6.3, 0.7, 0.2), (-6.3, 0.7, -2.9), (-8.7, -1.097e-05, -2.9), (-8.7, -1.097e-05, 0.2), (-6.3, -1.097e-05, -2.9), (-6.3, -1.097e-05, 0.2), (-4.2, 2.159e-05, 28.3), (-10.8, 2.159e-05, 28.3), (-18.6, 10.2, -3.0), (-18.6, 10.2, 28.3), (-18.6, -1.106e-05, -3.0), (-18.6, 2.041e-05, 28.3), (-18.0, -2.159e-05, -3.0), (-11.4, -2.159e-05, -3.0), (-18.0, 2.159e-05, 2.0), (-11.4, 2.159e-05, 2.0), (-15.9, 0.7, 0.2), (-15.9, 0.7, -2.9), (-13.5, 0.7, 0.2), (-13.5, 0.7, -2.9), (-15.9, -1.097e-05, -2.9), (-15.9, -1.097e-05, 0.2), (-13.5, -1.097e-05, -2.9), (-13.5, -1.097e-05, 0.2), (-11.4, 2.159e-05, 28.3), (-18.0, 2.159e-05, 28.3)], [], [(10, 11, 6, 7), (9, 2, 0, 8), (2, 9, 11, 3), (3, 11, 10, 1), (11, 9, 4, 6), (8, 10, 7, 5), (1, 10, 8, 0), (9, 8, 5, 4), (2, 3, 13, 12), (18, 17, 23, 22), (17, 18, 12, 13), (19, 16, 15, 14), (18, 19, 14, 12), (16, 17, 13, 15), (19, 18, 22, 21), (17, 16, 20, 23), (16, 19, 21, 20), (34, 35, 30, 31), (33, 26, 24, 32), (26, 33, 35, 27), (27, 35, 34, 25), (32, 34, 31, 29), (25, 34, 32, 24), (33, 32, 29, 28), (26, 27, 36, 37), (38, 39, 40, 41), (30, 35, 33, 28), (52, 53, 48, 49), (51, 44, 42, 50), (44, 51, 53, 45), (45, 53, 52, 43), (50, 52, 49, 47), (43, 52, 50, 42), (51, 50, 47, 46), (44, 45, 54, 55), (48, 53, 51, 46), (40, 39, 56, 57), (57, 56, 58, 59), (70, 71, 66, 67), (69, 62, 60, 68), (62, 69, 71, 63), (63, 71, 70, 61), (68, 70, 67, 65), (61, 70, 68, 60), (69, 68, 65, 64), (62, 63, 72, 73), (66, 71, 69, 64), (40, 57, 59, 41)])
_uv = me_plane_001.uv_layers.new(name='UVMap')
_uv.uv.foreach_set('vector', [1.234, 0.8653, 1.234, 0.5526, 1.263, 0.5526, 1.263, 0.8653, 1.143, 0.6569, 1.151, 0.5526, 1.151, 0.9736, 1.143, 0.9696, 1.151, 0.5526, 1.143, 0.6569, 0.8861, 0.6569, 0.8778, 0.5526, 0.8778, 0.5526, 0.8861, 0.6569, 0.8861, 0.9696, 0.8778, 0.9736, 1.019, 1.054, 1.019, 1.302, 0.9898, 1.302, 0.9898, 1.054, 1.102, 1.302, 1.102, 1.054, 1.131, 1.054, 1.131, 1.302, 0.8778, 0.9736, 0.8861, 0.9696, 1.143, 0.9696, 1.151, 0.9736, 1.234, 1.258, 1.234, 0.9455, 1.263, 0.9455, 1.263, 1.258, -0.822, -0.8225, -0.822, -0.8225, -0.822, -0.8225, -0.822, -0.8225, 1.346, 0.8012, 1.346, 0.5526, 1.375, 0.5526, 1.375, 0.8012, 0.5295, 1.378, 0.7866, 1.378, 0.7949, 1.387, 0.5213, 1.387, 0.7866, 1.242, 0.5295, 1.242, 0.5213, 0.5526, 0.7949, 0.5526, 0.7866, 1.378, 0.7866, 1.242, 0.7949, 0.5526, 0.7949, 1.387, 0.5295, 1.242, 0.5295, 1.378, 0.5213, 1.387, 0.5213, 0.5526, 1.346, 1.234, 1.346, 1.098, 1.375, 1.098, 1.375, 1.234, 1.375, 0.8814, 1.375, 1.018, 1.346, 1.018, 1.346, 0.8814, 0.9068, 1.054, 0.9068, 1.302, 0.8778, 1.302, 0.8778, 1.054, 1.346, 1.439, 1.346, 1.314, 1.375, 1.314, 1.375, 1.439, -0.0882, 1.679, -0.001134, 1.607, -0.001134, 1.807, -0.0882, 1.803, -0.001134, 1.607, -0.0882, 1.679, -0.1877, 1.679, -0.2748, 1.607, -0.2748, 1.607, -0.1877, 1.679, -0.1877, 1.803, -0.2748, 1.807, 1.458, 1.467, 1.458, 1.37, 1.487, 1.37, 1.487, 1.467, -0.2748, 1.807, -0.1877, 1.803, -0.0882, 1.803, -0.001134, 1.807, 1.458, 0.8814, 1.458, 0.7571, 1.487, 0.7571, 1.487, 0.8814, -0.001134, 1.607, -0.2748, 1.607, -0.2748, 0.5526, -0.001134, 0.5526, 0.9441, 0.4724, 0.5213, 0.4724, 0.5213, -0.7824, 0.9441, -0.7824, 0.8778, 1.382, 0.9068, 1.382, 0.9068, 1.479, 0.8778, 1.479, 1.458, 1.29, 1.458, 1.166, 1.487, 1.166, 1.487, 1.29, 1.719, 0.3442, 1.807, 0.272, 1.807, 0.4724, 1.719, 0.4684, 1.807, 0.272, 1.719, 0.3442, 1.62, 0.3442, 1.533, 0.272, 1.533, 0.272, 1.62, 0.3442, 1.62, 0.4684, 1.533, 0.4724, 1.57, 0.8252, 1.57, 0.729, 1.599, 0.729, 1.599, 0.8252, 1.533, 0.4724, 1.62, 0.4684, 1.719, 0.4684, 1.807, 0.4724, 1.458, 0.6769, 1.458, 0.5526, 1.487, 0.5526, 1.487, 0.6769, 1.807, 0.272, 1.533, 0.272, 1.533, -0.7824, 1.807, -0.7824, 1.57, 0.5526, 1.599, 0.5526, 1.599, 0.6488, 1.57, 0.6488, -0.7806, 0.4724, -0.7806, -0.7824, 0.4383, -0.7824, 0.4383, 0.4724, 1.027, 0.4724, 1.027, -0.7824, 1.45, -0.7824, 1.45, 0.4724, 1.234, 1.463, 1.234, 1.338, 1.263, 1.338, 1.263, 1.463, 0.2684, 1.679, 0.3554, 1.607, 0.3554, 1.807, 0.2684, 1.803, 0.3554, 1.607, 0.2684, 1.679, 0.1689, 1.679, 0.08179, 1.607, 0.08179, 1.607, 0.1689, 1.679, 0.1689, 1.803, 0.08179, 1.807, 1.102, 1.479, 1.102, 1.382, 1.131, 1.382, 1.131, 1.479, 0.08179, 1.807, 0.1689, 1.803, 0.2684, 1.803, 0.3554, 1.807, 1.458, 1.086, 1.458, 0.9615, 1.487, 0.9615, 1.487, 1.086, 0.3554, 1.607, 0.08179, 1.607, 0.08179, 0.5526, 0.3554, 0.5526, 0.9898, 1.382, 1.019, 1.382, 1.019, 1.479, 0.9898, 1.479, -0.7806, 1.731, -0.7806, 0.5526, -0.3577, 0.5526, -0.3577, 1.731])
me_plane_001.materials.append(mat_concretewall)
me_plane_001.use_remesh_preserve_volume = False
me_plane_001.use_remesh_preserve_attributes = False
me_plane_001.use_mirror_vertex_groups = False
me_plane_001.update()
me_plane = bpy.data.meshes.new('Plane')
me_plane.from_pydata([(-0.3, -2.0, 1.448e-05), (0.3, -2.0, 1.448e-05), (-0.3, 3.0, -2.172e-05), (0.3, 3.0, -2.172e-05), (-0.3, 3.0, 3.0), (-0.3, -2.0, 3.0), (0.3, -2.0, 3.0), (0.3, 3.0, 3.0), (-0.3, 1.5, -1.086e-05), (0.3, 1.5, -1.086e-05), (-0.3, 1.5, 3.0), (0.3, 1.5, 3.0), (0.3, 1.5, 5.0), (0.3, 3.0, 5.0), (-0.3, 3.0, 5.0), (-0.3, 1.5, 5.0), (0.3, 1.5, 11.0), (0.3, 3.0, 11.0), (-0.3, 3.0, 11.0), (-0.3, 1.5, 11.0), (0.3, 1.5, 13.0), (0.3, 3.0, 13.0), (-0.3, 3.0, 13.0), (-0.3, 1.5, 13.0), (0.3, -2.0, 13.0), (-0.3, -2.0, 13.0), (0.3, 1.5, 31.3), (0.3, 3.0, 31.3), (-0.3, 3.0, 31.3), (-0.3, 1.5, 31.3), (0.3, -2.0, 31.3), (-0.3, -2.0, 31.3)], [], [(8, 2, 3, 9), (11, 12, 6), (3, 2, 4, 7), (0, 1, 6, 5), (9, 3, 7, 11), (8, 0, 5, 10), (2, 8, 10, 4), (1, 9, 11, 6), (10, 5, 15), (0, 8, 9, 1), (14, 15, 19, 18), (11, 7, 13, 12), (4, 10, 15, 14), (7, 4, 14, 13), (18, 19, 23, 22), (12, 13, 17, 16), (15, 12, 16, 19), (13, 14, 18, 17), (22, 23, 29, 28), (16, 17, 21, 20), (17, 18, 22, 21), (23, 25, 31, 29), (29, 26, 27, 28), (26, 29, 31, 30), (20, 21, 27, 26), (25, 24, 30, 31), (24, 20, 26, 30), (21, 22, 28, 27), (16, 20, 24), (23, 19, 25), (19, 16, 24, 25), (6, 12, 15, 5)])
_uv = me_plane.uv_layers.new(name='UVMap')
_uv.uv.foreach_set('vector', [0.7473, 0.3442, 0.6776, 0.3442, 0.6776, 0.3721, 0.7473, 0.3721, 0.6537, 0.5587, 0.5609, 0.5587, 0.6537, 0.3963, 0.7697, 0.813, 0.7697, 0.7851, 0.6305, 0.7851, 0.6305, 0.813, 0.8169, 0.2585, 0.8169, 0.2864, 0.6776, 0.2864, 0.6776, 0.2585, 0.6066, 0.6291, 0.6066, 0.6987, 0.4674, 0.6987, 0.4674, 0.6291, 0.6066, 0.1628, 0.6066, 0.00036, 0.4674, 0.00036, 0.4674, 0.1628, 0.6066, 0.2324, 0.6066, 0.1628, 0.4674, 0.1628, 0.4674, 0.2324, 0.6066, 0.2331, 0.6066, 0.3956, 0.4674, 0.3956, 0.4674, 0.2331, 0.6776, 0.04641, 0.7582, 0.1874, 0.7582, 0.00036, 0.793, 0.7565, 0.6305, 0.7565, 0.6305, 0.7844, 0.793, 0.7844, 0.6769, 0.00036, 0.6073, 0.00036, 0.6073, 0.2788, 0.6769, 0.2788, 0.6537, 0.5587, 0.6537, 0.6284, 0.5609, 0.6284, 0.5609, 0.5587, 0.7705, 0.2578, 0.7705, 0.1882, 0.6776, 0.1882, 0.6776, 0.2578, 0.7705, 0.3435, 0.7705, 0.3156, 0.6776, 0.3156, 0.6776, 0.3435, 0.6769, 0.2795, 0.6073, 0.2795, 0.6073, 0.3724, 0.6769, 0.3724, 0.6544, 0.3963, 0.7241, 0.3963, 0.7241, 0.6748, 0.6544, 0.6748, 0.7458, 0.728, 0.7458, 0.7558, 0.4674, 0.7558, 0.4674, 0.728, 0.7458, 0.7273, 0.7458, 0.6994, 0.4674, 0.6994, 0.4674, 0.7273, 0.3963, 0.0003601, 0.3267, 0.00036, 0.3267, 0.8497, 0.3963, 0.8497, 0.4674, 0.4659, 0.4674, 0.3963, 0.5602, 0.3963, 0.5602, 0.4659, 0.7705, 0.3149, 0.7705, 0.2871, 0.6776, 0.2871, 0.6776, 0.3149, 0.1628, 0.09318, 0.00036, 0.09318, 0.00036, 0.9425, 0.1628, 0.9425, 0.7944, 0.5595, 0.7944, 0.5873, 0.7248, 0.5873, 0.7248, 0.5595, 0.4674, 0.813, 0.4674, 0.7851, 0.6298, 0.7851, 0.6298, 0.813, 0.397, 0.00036, 0.4666, 0.0003601, 0.4666, 0.8497, 0.397, 0.8497, 0.8497, 0.9432, 0.8497, 0.9711, 0.00036, 0.9711, 0.00036, 0.9432, 0.1635, 0.0003601, 0.326, 0.00036, 0.326, 0.8497, 0.1635, 0.8497, 0.8497, 0.9996, 0.8497, 0.9718, 0.00036, 0.9718, 0.00036, 0.9996, 0.4674, 0.4659, 0.5602, 0.4659, 0.5602, 0.6284, 0.1628, 0.09318, 0.1628, 0.00036, 0.00036, 0.09318, 0.7526, 0.3963, 0.7248, 0.3963, 0.7248, 0.5587, 0.7526, 0.5587, 0.6298, 0.7844, 0.4674, 0.7844, 0.4674, 0.7565, 0.6298, 0.7565])
me_plane.materials.append(mat_concretewall)
me_plane.use_remesh_preserve_volume = False
me_plane.use_remesh_preserve_attributes = False
me_plane.use_mirror_vertex_groups = False
me_plane.update()

# ---- objects
ob_cylinder_001 = bpy.data.objects.new('Cylinder.001', me_cylinder_001)
ob_cylinder = bpy.data.objects.new('Cylinder', me_cylinder)
ob_walls_001 = bpy.data.objects.new('Walls.001', me_plane_003)
ob_cube = bpy.data.objects.new('Cube', me_cube)
ob_entranceinterior = bpy.data.objects.new('EntranceInterior', me_plane_002)
ob_walls = bpy.data.objects.new('Walls', me_plane_001)
ob_buttresses = bpy.data.objects.new('Buttresses', me_plane)

# ---- transforms, parenting, visibility, modifiers, constraints
ob_cylinder_001.location = (0.0, 0.0, 0.0)
ob_cylinder_001.lineart.crease_threshold = 0.0
ob_cylinder.location = (0.0, 0.0, 0.0)
ob_cylinder.lineart.crease_threshold = 0.0
ob_walls_001.location = (0.0, 0.0, 0.0)
ob_walls_001.lineart.crease_threshold = 0.0
_m = ob_walls_001.modifiers.new('Solidify', 'SOLIDIFY')
_m.thickness = 0.05
_m.nonmanifold_thickness_mode = 'FIXED'
_m.nonmanifold_merge_threshold = 0.0003
ob_cube.location = (-1.863e-09, 1.3, 7.95)
ob_cube.scale = (1.4, 1.0, 1.0)
ob_cube.lineart.crease_threshold = 0.0
ob_entranceinterior.location = (-3.3, 3.0, 3.0)
ob_entranceinterior.lineart.crease_threshold = 0.0
ob_walls.location = (-3.3, 3.0, 3.0)
ob_walls.lineart.crease_threshold = 0.0
_vg = ob_walls.vertex_groups.new(name='Group')
ob_buttresses.location = (7.2, -1.097e-05, 1.097e-05)
ob_buttresses.lineart.crease_threshold = 0.0
_m = ob_buttresses.modifiers.new('Array', 'ARRAY')
_m.count = 5
_m.constant_offset_displace = (0.0, 0.0, 0.0)
_m.relative_offset_displace = (-12.0, 0.0, 0.0)

# ---- collection membership
col_collection_1.objects.link(ob_cylinder_001)
col_collection_1.objects.link(ob_cylinder)
col_collection_1.objects.link(ob_walls_001)
col_collection_1.objects.link(ob_cube)
col_collection_1.objects.link(ob_entranceinterior)
col_collection_1.objects.link(ob_walls)
col_collection_1.objects.link(ob_buttresses)

# ---- scene / render settings (as saved in the file)
scene.frame_start = 1; scene.frame_end = 250; scene.frame_set(3)
scene.render.engine = 'BLENDER_EEVEE_NEXT'
scene.render.resolution_percentage = 50
scene.render.dither_intensity = 0.0
scene.cycles.use_denoising = False
scene.cycles.samples = 128
scene.cycles.sampling_pattern = 'TABULATED_SOBOL'
scene.cycles.use_adaptive_sampling = False
scene.cycles.use_light_tree = False
scene.cycles.blur_glossy = 0.0
scene.cycles.sample_clamp_indirect = 0.0
scene.view_settings.view_transform = 'Standard'
bpy.context.view_layer.update()

# ---- added for rendering (the .blend has no active camera and no usable light): camera, sun
cam_auto = bpy.data.cameras.new('AutoCamera')
cam_auto.lens = 50.0
cam_auto.sensor_width = 36.0
cam_auto.clip_end = 1000.0
ob_auto_camera = bpy.data.objects.new('AutoCamera', cam_auto)
scene.collection.objects.link(ob_auto_camera)
ob_auto_camera.location = (34.9469, -44.9763, 49.3676)
ob_auto_camera.rotation_euler = (1.09748, -7.21219e-08, 0.694738)
scene.camera = ob_auto_camera
light_auto_sun = bpy.data.lights.new('AutoSun', 'SUN')
light_auto_sun.energy = 3.0
light_auto_sun.angle = 0.0523599
ob_auto_sun = bpy.data.objects.new('AutoSun', light_auto_sun)
scene.collection.objects.link(ob_auto_sun)
ob_auto_sun.rotation_euler = (0.872665, 0.174533, 0.523599)
bpy.context.view_layer.update()
